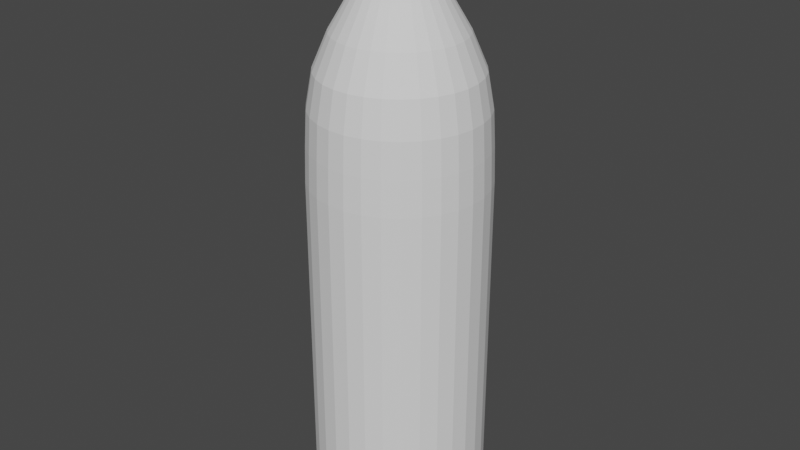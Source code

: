 # Source: waterbottle.blend  (saved by Blender 3.3.6; exported with 4.5.12 LTS)
import bpy
from mathutils import Matrix  # noqa: F401  (used for matrix-valued properties, if any)

bpy.ops.wm.read_factory_settings(use_empty=True)
scene = bpy.context.scene
scene.name = 'Scene'

# ---- collections
col_collection = bpy.data.collections.new('Collection'); scene.collection.children.link(col_collection)

# ---- world
world_world = bpy.data.worlds.new('World'); scene.world = world_world
world_world.use_nodes = True; world_world.node_tree.nodes.clear()
_N = world_world.node_tree.nodes; _L = world_world.node_tree.links
n0 = _N.new('ShaderNodeOutputWorld'); n0.name = 'World Output'; n0.location = (300, 300)
n1 = _N.new('ShaderNodeBackground'); n1.name = 'Background'; n1.location = (10, 300)
n1.inputs[0].default_value = (0.05088, 0.05088, 0.05088, 1.0)
_L.new(n1.outputs[0], n0.inputs[0])
n0.is_active_output = True
world_world.color = (0.05088, 0.05088, 0.05088)
world_world.use_sun_shadow = False
world_world.sun_shadow_jitter_overblur = 0.0

# ---- meshes
me_cylinder = bpy.data.meshes.new('Cylinder')
me_cylinder.from_pydata([(2.328e-10, 0.01087, 0.09727), (0.002189, 0.01065, 0.09727), (0.004288, 0.009993, 0.09727), (0.006212, 0.008925, 0.09727), (0.007882, 0.007492, 0.09727), (0.009228, 0.005752, 0.09727), (0.0102, 0.003777, 0.09727), (0.01075, 0.001647, 0.09727), (0.01086, -0.0005508, 0.09727), (0.01053, -0.002726, 0.09727), (0.009763, -0.004789, 0.09727), (0.008599, -0.006656, 0.09727), (0.007083, -0.008251, 0.09727), (0.005277, -0.009508, 0.09727), (0.003255, -0.01038, 0.09727), (0.0011, -0.01082, 0.09727), (-0.0011, -0.01082, 0.09727), (-0.003255, -0.01038, 0.09727), (-0.005277, -0.009508, 0.09727), (-0.007083, -0.008251, 0.09727), (-0.008599, -0.006656, 0.09727), (-0.009763, -0.004789, 0.09727), (-0.01053, -0.002726, 0.09727), (-0.01086, -0.0005508, 0.09727), (-0.01075, 0.001647, 0.09727), (-0.0102, 0.003777, 0.09727), (-0.009228, 0.005752, 0.09727), (-0.007882, 0.007492, 0.09727), (-0.006212, 0.008925, 0.09727), (-0.004288, 0.009993, 0.09727), (-0.002189, 0.01065, 0.09727), (0.0, 0.0318, 0.0), (0.006401, 0.03115, 0.0), (0.01254, 0.02922, 0.0), (0.01817, 0.0261, 0.0), (0.02305, 0.02191, 0.0), (0.02699, 0.01682, 0.0), (0.02982, 0.01104, 0.0), (0.03143, 0.004815, 0.0), (0.03176, -0.001611, 0.0), (0.03078, -0.007971, 0.0), (0.02855, -0.014, 0.0), (0.02515, -0.01946, 0.0), (0.02071, -0.02413, 0.0), (0.01543, -0.0278, 0.0), (0.00952, -0.03034, 0.0), (0.003217, -0.03164, 0.0), (-0.003217, -0.03164, 0.0), (-0.00952, -0.03034, 0.0), (-0.01543, -0.0278, 0.0), (-0.02071, -0.02413, 0.0), (-0.02515, -0.01946, 0.0), (-0.02855, -0.014, 0.0), (-0.03078, -0.007971, 0.0), (-0.03176, -0.001611, 0.0), (-0.03143, 0.004815, 0.0), (-0.02982, 0.01104, 0.0), (-0.02699, 0.01682, 0.0), (-0.02305, 0.02191, 0.0), (-0.01817, 0.0261, 0.0), (-0.01254, 0.02922, 0.0), (-0.006401, 0.03115, 0.0), (6.198e-12, 0.03071, 0.05075), (0.006183, 0.03008, 0.05075), (0.01211, 0.02822, 0.05075), (0.01755, 0.02521, 0.05075), (0.02226, 0.02116, 0.05075), (0.02606, 0.01625, 0.05075), (0.0288, 0.01067, 0.05075), (0.03036, 0.004651, 0.05075), (0.03067, -0.001556, 0.05075), (0.02973, -0.007698, 0.05075), (0.02757, -0.01353, 0.05075), (0.02429, -0.0188, 0.05075), (0.02001, -0.0233, 0.05075), (0.01491, -0.02685, 0.05075), (0.009194, -0.0293, 0.05075), (0.003107, -0.03056, 0.05075), (-0.003107, -0.03056, 0.05075), (-0.009194, -0.0293, 0.05075), (-0.01491, -0.02685, 0.05075), (-0.02001, -0.0233, 0.05075), (-0.02429, -0.0188, 0.05075), (-0.02757, -0.01353, 0.05075), (-0.02973, -0.007698, 0.05075), (-0.03067, -0.001556, 0.05075), (-0.03036, 0.004651, 0.05075), (-0.0288, 0.01067, 0.05075), (-0.02606, 0.01625, 0.05075), (-0.02226, 0.02116, 0.05075), (-0.01755, 0.02521, 0.05075), (-0.01211, 0.02822, 0.05075), (-0.006183, 0.03008, 0.05075), (0.006401, 0.03115, 0.02537), (0.01254, 0.02922, 0.02537), (0.01817, 0.0261, 0.02537), (0.02305, 0.02191, 0.02537), (0.02699, 0.01682, 0.02537), (0.02982, 0.01104, 0.02537), (0.03143, 0.004815, 0.02537), (0.03176, -0.001611, 0.02537), (0.03078, -0.007971, 0.02537), (0.02855, -0.014, 0.02537), (0.02515, -0.01946, 0.02537), (0.02071, -0.02413, 0.02537), (0.01543, -0.0278, 0.02537), (0.00952, -0.03034, 0.02537), (0.003217, -0.03164, 0.02537), (-0.003217, -0.03164, 0.02537), (-0.00952, -0.03034, 0.02537), (-0.01543, -0.0278, 0.02537), (-0.02071, -0.02413, 0.02537), (-0.02515, -0.01946, 0.02537), (-0.02855, -0.014, 0.02537), (-0.03078, -0.007971, 0.02537), (-0.03176, -0.001611, 0.02537), (-0.03143, 0.004815, 0.02537), (-0.02982, 0.01104, 0.02537), (-0.02699, 0.01682, 0.02537), (-0.02305, 0.02191, 0.02537), (-0.01817, 0.0261, 0.02537), (-0.01254, 0.02922, 0.02537), (-0.006401, 0.03115, 0.02537), (0.0, 0.0318, 0.02537), (4.507e-11, 0.02302, 0.07612), (0.004634, 0.02255, 0.07612), (0.009078, 0.02115, 0.07612), (0.01315, 0.01889, 0.07612), (0.01668, 0.01586, 0.07612), (0.01954, 0.01218, 0.07612), (0.02159, 0.007995, 0.07612), (0.02275, 0.003486, 0.07612), (0.02299, -0.001166, 0.07612), (0.02228, -0.00577, 0.07612), (0.02067, -0.01014, 0.07612), (0.0182, -0.01409, 0.07612), (0.01499, -0.01747, 0.07612), (0.01117, -0.02013, 0.07612), (0.006891, -0.02196, 0.07612), (0.002329, -0.0229, 0.07612), (-0.002329, -0.0229, 0.07612), (-0.006891, -0.02196, 0.07612), (-0.01117, -0.02013, 0.07612), (-0.01499, -0.01747, 0.07612), (-0.0182, -0.01409, 0.07612), (-0.02067, -0.01014, 0.07612), (-0.02228, -0.00577, 0.07612), (-0.02299, -0.001166, 0.07612), (-0.02275, 0.003486, 0.07612), (-0.02159, 0.007995, 0.07612), (-0.01954, 0.01218, 0.07612), (-0.01668, 0.01586, 0.07612), (-0.01315, 0.01889, 0.07612), (-0.009078, 0.02115, 0.07612), (-0.004634, 0.02255, 0.07612), (0.005722, 0.02784, 0.06344), (0.01121, 0.02612, 0.06344), (0.01624, 0.02333, 0.06344), (0.0206, 0.01958, 0.06344), (0.02412, 0.01504, 0.06344), (0.02666, 0.009872, 0.06344), (0.0281, 0.004304, 0.06344), (0.02839, -0.00144, 0.06344), (0.02752, -0.007125, 0.06344), (0.02552, -0.01252, 0.06344), (0.02248, -0.0174, 0.06344), (0.01851, -0.02157, 0.06344), (0.01379, -0.02485, 0.06344), (0.008509, -0.02712, 0.06344), (0.002876, -0.02828, 0.06344), (-0.002876, -0.02828, 0.06344), (-0.008509, -0.02712, 0.06344), (-0.01379, -0.02485, 0.06344), (-0.01851, -0.02157, 0.06344), (-0.02248, -0.0174, 0.06344), (-0.02552, -0.01252, 0.06344), (-0.02752, -0.007125, 0.06344), (-0.02839, -0.00144, 0.06344), (-0.0281, 0.004304, 0.06344), (-0.02666, 0.009872, 0.06344), (-0.02412, 0.01504, 0.06344), (-0.0206, 0.01958, 0.06344), (-0.01624, 0.02333, 0.06344), (-0.01121, 0.02612, 0.06344), (-0.005722, 0.02784, 0.06344), (0.0, 0.02842, 0.06344), (5.821e-11, 0.01555, 0.08881), (0.00313, 0.01523, 0.08881), (0.006132, 0.01429, 0.08881), (0.008883, 0.01276, 0.08881), (0.01127, 0.01071, 0.08881), (0.0132, 0.008225, 0.08881), (0.01458, 0.0054, 0.08881), (0.01537, 0.002355, 0.08881), (0.01553, -0.0007876, 0.08881), (0.01505, -0.003897, 0.08881), (0.01396, -0.006848, 0.08881), (0.0123, -0.009518, 0.08881), (0.01013, -0.0118, 0.08881), (0.007546, -0.0136, 0.08881), (0.004655, -0.01484, 0.08881), (0.001573, -0.01547, 0.08881), (-0.001573, -0.01547, 0.08881), (-0.004655, -0.01484, 0.08881), (-0.007546, -0.0136, 0.08881), (-0.01013, -0.0118, 0.08881), (-0.0123, -0.009518, 0.08881), (-0.01396, -0.006848, 0.08881), (-0.01505, -0.003897, 0.08881), (-0.01553, -0.0007876, 0.08881), (-0.01537, 0.002355, 0.08881), (-0.01458, 0.0054, 0.08881), (-0.0132, 0.008225, 0.08881), (-0.01127, 0.01071, 0.08881), (-0.008883, 0.01276, 0.08881), (-0.006132, 0.01429, 0.08881), (-0.00313, 0.01523, 0.08881), (0.006401, 0.03115, 0.01269), (0.01254, 0.02922, 0.01269), (0.01817, 0.0261, 0.01269), (0.02305, 0.02191, 0.01269), (0.02699, 0.01682, 0.01269), (0.02982, 0.01104, 0.01269), (0.03143, 0.004815, 0.01269), (0.03176, -0.001611, 0.01269), (0.03078, -0.007971, 0.01269), (0.02855, -0.014, 0.01269), (0.02515, -0.01946, 0.01269), (0.02071, -0.02413, 0.01269), (0.01543, -0.0278, 0.01269), (0.00952, -0.03034, 0.01269), (0.003217, -0.03164, 0.01269), (-0.003217, -0.03164, 0.01269), (-0.00952, -0.03034, 0.01269), (-0.01543, -0.0278, 0.01269), (-0.02071, -0.02413, 0.01269), (-0.02515, -0.01946, 0.01269), (-0.02855, -0.014, 0.01269), (-0.03078, -0.007971, 0.01269), (-0.03176, -0.001611, 0.01269), (-0.03143, 0.004815, 0.01269), (-0.02982, 0.01104, 0.01269), (-0.02699, 0.01682, 0.01269), (-0.02305, 0.02191, 0.01269), (-0.01817, 0.0261, 0.01269), (-0.01254, 0.02922, 0.01269), (-0.006401, 0.03115, 0.01269), (0.0, 0.0318, 0.01269), (0.0, 0.03139, 0.03806), (0.006319, 0.03075, 0.03806), (0.01238, 0.02885, 0.03806), (0.01793, 0.02576, 0.03806), (0.02275, 0.02163, 0.03806), (0.02664, 0.0166, 0.03806), (0.02944, 0.0109, 0.03806), (0.03103, 0.004753, 0.03806), (0.03135, -0.00159, 0.03806), (0.03039, -0.007868, 0.03806), (0.02818, -0.01382, 0.03806), (0.02482, -0.01921, 0.03806), (0.02045, -0.02382, 0.03806), (0.01523, -0.02745, 0.03806), (0.009397, -0.02995, 0.03806), (0.003176, -0.03123, 0.03806), (-0.003176, -0.03123, 0.03806), (-0.009397, -0.02995, 0.03806), (-0.01523, -0.02745, 0.03806), (-0.02045, -0.02382, 0.03806), (-0.02482, -0.01921, 0.03806), (-0.02818, -0.01382, 0.03806), (-0.03039, -0.007868, 0.03806), (-0.03135, -0.00159, 0.03806), (-0.03103, 0.004753, 0.03806), (-0.02944, 0.0109, 0.03806), (-0.02664, 0.0166, 0.03806), (-0.02275, 0.02163, 0.03806), (-0.01793, 0.02576, 0.03806), (-0.01238, 0.02885, 0.03806), (-0.006319, 0.03075, 0.03806), (0.002189, 0.01065, 0.105), (-2.503e-09, 0.01087, 0.105), (0.004288, 0.009993, 0.105), (0.006212, 0.008925, 0.105), (0.007882, 0.007492, 0.105), (0.009228, 0.005752, 0.105), (0.0102, 0.003777, 0.105), (0.01075, 0.001647, 0.105), (0.01086, -0.0005508, 0.105), (0.01053, -0.002726, 0.105), (0.009763, -0.004789, 0.105), (0.008599, -0.006656, 0.105), (0.007083, -0.008251, 0.105), (0.005277, -0.009508, 0.105), (0.003255, -0.01038, 0.105), (0.0011, -0.01082, 0.105), (-0.0011, -0.01082, 0.105), (-0.003255, -0.01038, 0.105), (-0.005277, -0.009508, 0.105), (-0.007083, -0.008251, 0.105), (-0.008599, -0.006656, 0.105), (-0.009763, -0.004789, 0.105), (-0.01053, -0.002726, 0.105), (-0.01086, -0.0005508, 0.105), (-0.01075, 0.001647, 0.105), (-0.0102, 0.003777, 0.105), (-0.009229, 0.005752, 0.105), (-0.007882, 0.007492, 0.105), (-0.006212, 0.008925, 0.105), (-0.004288, 0.009993, 0.105), (-0.002189, 0.01065, 0.105), (0.002695, 0.01311, 0.1054), (-2.208e-09, 0.01339, 0.1054), (0.005279, 0.0123, 0.1054), (0.007648, 0.01099, 0.1054), (0.009703, 0.009224, 0.1054), (0.01136, 0.007082, 0.1054), (0.01255, 0.00465, 0.1054), (0.01323, 0.002027, 0.1054), (0.01337, -0.0006781, 0.1054), (0.01296, -0.003356, 0.1054), (0.01202, -0.005896, 0.1054), (0.01059, -0.008195, 0.1054), (0.00872, -0.01016, 0.1054), (0.006497, -0.01171, 0.1054), (0.004008, -0.01277, 0.1054), (0.001354, -0.01332, 0.1054), (-0.001354, -0.01332, 0.1054), (-0.004008, -0.01277, 0.1054), (-0.006497, -0.01171, 0.1054), (-0.00872, -0.01016, 0.1054), (-0.01059, -0.008195, 0.1054), (-0.01202, -0.005896, 0.1054), (-0.01296, -0.003356, 0.1054), (-0.01337, -0.0006781, 0.1054), (-0.01323, 0.002027, 0.1054), (-0.01255, 0.00465, 0.1054), (-0.01136, 0.007082, 0.1054), (-0.009703, 0.009224, 0.1054), (-0.007648, 0.01099, 0.1054), (-0.005279, 0.0123, 0.1054), (-0.002695, 0.01311, 0.1054), (0.002695, 0.01311, 0.1155), (1.679e-10, 0.01339, 0.1155), (0.005279, 0.0123, 0.1155), (0.007648, 0.01099, 0.1155), (0.009703, 0.009224, 0.1155), (0.01136, 0.007082, 0.1155), (0.01255, 0.00465, 0.1155), (0.01323, 0.002027, 0.1155), (0.01337, -0.0006781, 0.1155), (0.01296, -0.003356, 0.1155), (0.01202, -0.005896, 0.1155), (0.01059, -0.008195, 0.1155), (0.00872, -0.01016, 0.1155), (0.006497, -0.01171, 0.1155), (0.004008, -0.01277, 0.1155), (0.001354, -0.01332, 0.1155), (-0.001354, -0.01332, 0.1155), (-0.004008, -0.01277, 0.1155), (-0.006497, -0.01171, 0.1155), (-0.00872, -0.01016, 0.1155), (-0.01059, -0.008195, 0.1155), (-0.01202, -0.005896, 0.1155), (-0.01296, -0.003356, 0.1155), (-0.01337, -0.0006781, 0.1155), (-0.01323, 0.002027, 0.1155), (-0.01255, 0.00465, 0.1155), (-0.01136, 0.007082, 0.1155), (-0.009703, 0.009224, 0.1155), (-0.007648, 0.01099, 0.1155), (-0.005279, 0.0123, 0.1155), (-0.002695, 0.01311, 0.1155), (0.0, 0.0296, -0.1015), (0.0, 0.0318, -0.09932), (0.005959, 0.029, -0.1015), (0.006401, 0.03115, -0.09932), (0.01167, 0.02721, -0.1015), (0.01254, 0.02922, -0.09932), (0.01691, 0.0243, -0.1015), (0.01817, 0.0261, -0.09932), (0.02146, 0.0204, -0.1015), (0.02305, 0.02191, -0.09932), (0.02512, 0.01566, -0.1015), (0.02699, 0.01682, -0.09932), (0.02776, 0.01028, -0.1015), (0.02982, 0.01104, -0.09932), (0.02926, 0.004483, -0.1015), (0.03143, 0.004815, -0.09932), (0.02957, -0.001499, -0.1015), (0.03176, -0.001611, -0.09932), (0.02866, -0.00742, -0.1015), (0.03078, -0.007971, -0.09932), (0.02658, -0.01304, -0.1015), (0.02855, -0.014, -0.09932), (0.02341, -0.01812, -0.1015), (0.02515, -0.01946, -0.09932), (0.01928, -0.02246, -0.1015), (0.02071, -0.02413, -0.09932), (0.01437, -0.02588, -0.1015), (0.01543, -0.0278, -0.09932), (0.008862, -0.02825, -0.1015), (0.00952, -0.03034, -0.09932), (0.002995, -0.02945, -0.1015), (0.003217, -0.03164, -0.09932), (-0.002995, -0.02945, -0.1015), (-0.003217, -0.03164, -0.09932), (-0.008862, -0.02825, -0.1015), (-0.00952, -0.03034, -0.09932), (-0.01437, -0.02588, -0.1015), (-0.01543, -0.0278, -0.09932), (-0.01928, -0.02246, -0.1015), (-0.02071, -0.02413, -0.09932), (-0.02341, -0.01812, -0.1015), (-0.02515, -0.01946, -0.09932), (-0.02658, -0.01304, -0.1015), (-0.02855, -0.014, -0.09932), (-0.02866, -0.00742, -0.1015), (-0.03078, -0.007971, -0.09932), (-0.02957, -0.001499, -0.1015), (-0.03176, -0.001611, -0.09932), (-0.02926, 0.004483, -0.1015), (-0.03143, 0.004815, -0.09932), (-0.02776, 0.01028, -0.1015), (-0.02982, 0.01104, -0.09932), (-0.02512, 0.01566, -0.1015), (-0.02699, 0.01682, -0.09932), (-0.02146, 0.0204, -0.1015), (-0.02305, 0.02191, -0.09932), (-0.01691, 0.0243, -0.1015), (-0.01817, 0.0261, -0.09932), (-0.01167, 0.02721, -0.1015), (-0.01254, 0.02922, -0.09932), (-0.005959, 0.029, -0.1015), (-0.006401, 0.03115, -0.09932)], [], [(186, 0, 1, 187), (187, 1, 2, 188), (188, 2, 3, 189), (189, 3, 4, 190), (190, 4, 5, 191), (191, 5, 6, 192), (192, 6, 7, 193), (193, 7, 8, 194), (194, 8, 9, 195), (195, 9, 10, 196), (196, 10, 11, 197), (197, 11, 12, 198), (198, 12, 13, 199), (199, 13, 14, 200), (200, 14, 15, 201), (201, 15, 16, 202), (202, 16, 17, 203), (203, 17, 18, 204), (204, 18, 19, 205), (205, 19, 20, 206), (206, 20, 21, 207), (207, 21, 22, 208), (208, 22, 23, 209), (209, 23, 24, 210), (210, 24, 25, 211), (211, 25, 26, 212), (212, 26, 27, 213), (213, 27, 28, 214), (214, 28, 29, 215), (4, 3, 282, 283), (215, 29, 30, 216), (216, 30, 0, 186), (433, 61, 31, 373), (375, 32, 33, 377), (431, 60, 61, 433), (429, 59, 60, 431), (427, 58, 59, 429), (425, 57, 58, 427), (423, 56, 57, 425), (421, 55, 56, 423), (419, 54, 55, 421), (417, 53, 54, 419), (415, 52, 53, 417), (413, 51, 52, 415), (411, 50, 51, 413), (409, 49, 50, 411), (407, 48, 49, 409), (405, 47, 48, 407), (403, 46, 47, 405), (401, 45, 46, 403), (399, 44, 45, 401), (397, 43, 44, 399), (395, 42, 43, 397), (393, 41, 42, 395), (391, 40, 41, 393), (389, 39, 40, 391), (387, 38, 39, 389), (385, 37, 38, 387), (383, 36, 37, 385), (381, 35, 36, 383), (379, 34, 35, 381), (377, 33, 34, 379), (372, 374, 376, 378, 380, 382, 384, 386, 388, 390, 392, 394, 396, 398, 400, 402, 404, 406, 408, 410, 412, 414, 416, 418, 420, 422, 424, 426, 428, 430, 432), (278, 92, 62, 248), (277, 91, 92, 278), (276, 90, 91, 277), (275, 89, 90, 276), (274, 88, 89, 275), (273, 87, 88, 274), (272, 86, 87, 273), (271, 85, 86, 272), (270, 84, 85, 271), (269, 83, 84, 270), (268, 82, 83, 269), (267, 81, 82, 268), (266, 80, 81, 267), (265, 79, 80, 266), (264, 78, 79, 265), (263, 77, 78, 264), (262, 76, 77, 263), (261, 75, 76, 262), (260, 74, 75, 261), (259, 73, 74, 260), (258, 72, 73, 259), (257, 71, 72, 258), (256, 70, 71, 257), (255, 69, 70, 256), (254, 68, 69, 255), (253, 67, 68, 254), (252, 66, 67, 253), (251, 65, 66, 252), (250, 64, 65, 251), (249, 63, 64, 250), (248, 62, 63, 249), (247, 123, 93, 217), (217, 93, 94, 218), (218, 94, 95, 219), (219, 95, 96, 220), (220, 96, 97, 221), (221, 97, 98, 222), (222, 98, 99, 223), (223, 99, 100, 224), (224, 100, 101, 225), (225, 101, 102, 226), (226, 102, 103, 227), (227, 103, 104, 228), (228, 104, 105, 229), (229, 105, 106, 230), (230, 106, 107, 231), (231, 107, 108, 232), (232, 108, 109, 233), (233, 109, 110, 234), (234, 110, 111, 235), (235, 111, 112, 236), (236, 112, 113, 237), (237, 113, 114, 238), (238, 114, 115, 239), (239, 115, 116, 240), (240, 116, 117, 241), (241, 117, 118, 242), (242, 118, 119, 243), (243, 119, 120, 244), (244, 120, 121, 245), (245, 121, 122, 246), (246, 122, 123, 247), (184, 154, 124, 185), (183, 153, 154, 184), (182, 152, 153, 183), (181, 151, 152, 182), (180, 150, 151, 181), (179, 149, 150, 180), (178, 148, 149, 179), (177, 147, 148, 178), (176, 146, 147, 177), (175, 145, 146, 176), (174, 144, 145, 175), (173, 143, 144, 174), (172, 142, 143, 173), (171, 141, 142, 172), (170, 140, 141, 171), (169, 139, 140, 170), (168, 138, 139, 169), (167, 137, 138, 168), (166, 136, 137, 167), (165, 135, 136, 166), (164, 134, 135, 165), (163, 133, 134, 164), (162, 132, 133, 163), (161, 131, 132, 162), (160, 130, 131, 161), (159, 129, 130, 160), (158, 128, 129, 159), (157, 127, 128, 158), (156, 126, 127, 157), (155, 125, 126, 156), (185, 124, 125, 155), (62, 185, 155, 63), (63, 155, 156, 64), (64, 156, 157, 65), (65, 157, 158, 66), (66, 158, 159, 67), (67, 159, 160, 68), (68, 160, 161, 69), (69, 161, 162, 70), (70, 162, 163, 71), (71, 163, 164, 72), (72, 164, 165, 73), (73, 165, 166, 74), (74, 166, 167, 75), (75, 167, 168, 76), (76, 168, 169, 77), (77, 169, 170, 78), (78, 170, 171, 79), (79, 171, 172, 80), (80, 172, 173, 81), (81, 173, 174, 82), (82, 174, 175, 83), (83, 175, 176, 84), (84, 176, 177, 85), (85, 177, 178, 86), (86, 178, 179, 87), (87, 179, 180, 88), (88, 180, 181, 89), (89, 181, 182, 90), (90, 182, 183, 91), (91, 183, 184, 92), (92, 184, 185, 62), (154, 216, 186, 124), (153, 215, 216, 154), (152, 214, 215, 153), (151, 213, 214, 152), (150, 212, 213, 151), (149, 211, 212, 150), (148, 210, 211, 149), (147, 209, 210, 148), (146, 208, 209, 147), (145, 207, 208, 146), (144, 206, 207, 145), (143, 205, 206, 144), (142, 204, 205, 143), (141, 203, 204, 142), (140, 202, 203, 141), (139, 201, 202, 140), (138, 200, 201, 139), (137, 199, 200, 138), (136, 198, 199, 137), (135, 197, 198, 136), (134, 196, 197, 135), (133, 195, 196, 134), (132, 194, 195, 133), (131, 193, 194, 132), (130, 192, 193, 131), (129, 191, 192, 130), (128, 190, 191, 129), (127, 189, 190, 128), (126, 188, 189, 127), (125, 187, 188, 126), (124, 186, 187, 125), (61, 246, 247, 31), (60, 245, 246, 61), (59, 244, 245, 60), (58, 243, 244, 59), (57, 242, 243, 58), (56, 241, 242, 57), (55, 240, 241, 56), (54, 239, 240, 55), (53, 238, 239, 54), (52, 237, 238, 53), (51, 236, 237, 52), (50, 235, 236, 51), (49, 234, 235, 50), (48, 233, 234, 49), (47, 232, 233, 48), (46, 231, 232, 47), (45, 230, 231, 46), (44, 229, 230, 45), (43, 228, 229, 44), (42, 227, 228, 43), (41, 226, 227, 42), (40, 225, 226, 41), (39, 224, 225, 40), (38, 223, 224, 39), (37, 222, 223, 38), (36, 221, 222, 37), (35, 220, 221, 36), (34, 219, 220, 35), (33, 218, 219, 34), (32, 217, 218, 33), (31, 247, 217, 32), (123, 248, 249, 93), (93, 249, 250, 94), (94, 250, 251, 95), (95, 251, 252, 96), (96, 252, 253, 97), (97, 253, 254, 98), (98, 254, 255, 99), (99, 255, 256, 100), (100, 256, 257, 101), (101, 257, 258, 102), (102, 258, 259, 103), (103, 259, 260, 104), (104, 260, 261, 105), (105, 261, 262, 106), (106, 262, 263, 107), (107, 263, 264, 108), (108, 264, 265, 109), (109, 265, 266, 110), (110, 266, 267, 111), (111, 267, 268, 112), (112, 268, 269, 113), (113, 269, 270, 114), (114, 270, 271, 115), (115, 271, 272, 116), (116, 272, 273, 117), (117, 273, 274, 118), (118, 274, 275, 119), (119, 275, 276, 120), (120, 276, 277, 121), (121, 277, 278, 122), (122, 278, 248, 123), (292, 291, 322, 323), (13, 12, 291, 292), (22, 21, 300, 301), (0, 30, 309, 280), (9, 8, 287, 288), (18, 17, 296, 297), (27, 26, 305, 306), (5, 4, 283, 284), (14, 13, 292, 293), (23, 22, 301, 302), (1, 0, 280, 279), (10, 9, 288, 289), (19, 18, 297, 298), (28, 27, 306, 307), (6, 5, 284, 285), (15, 14, 293, 294), (24, 23, 302, 303), (2, 1, 279, 281), (11, 10, 289, 290), (20, 19, 298, 299), (29, 28, 307, 308), (7, 6, 285, 286), (16, 15, 294, 295), (25, 24, 303, 304), (3, 2, 281, 282), (12, 11, 290, 291), (21, 20, 299, 300), (30, 29, 308, 309), (8, 7, 286, 287), (17, 16, 295, 296), (26, 25, 304, 305), (328, 327, 358, 359), (306, 305, 336, 337), (293, 292, 323, 324), (279, 280, 311, 310), (307, 306, 337, 338), (294, 293, 324, 325), (281, 279, 310, 312), (308, 307, 338, 339), (295, 294, 325, 326), (282, 281, 312, 313), (309, 308, 339, 340), (296, 295, 326, 327), (283, 282, 313, 314), (280, 309, 340, 311), (297, 296, 327, 328), (284, 283, 314, 315), (298, 297, 328, 329), (285, 284, 315, 316), (299, 298, 329, 330), (286, 285, 316, 317), (300, 299, 330, 331), (287, 286, 317, 318), (301, 300, 331, 332), (288, 287, 318, 319), (302, 301, 332, 333), (289, 288, 319, 320), (303, 302, 333, 334), (290, 289, 320, 321), (304, 303, 334, 335), (291, 290, 321, 322), (305, 304, 335, 336), (341, 342, 371, 370, 369, 368, 367, 366, 365, 364, 363, 362, 361, 360, 359, 358, 357, 356, 355, 354, 353, 352, 351, 350, 349, 348, 347, 346, 345, 344, 343), (315, 314, 345, 346), (329, 328, 359, 360), (316, 315, 346, 347), (330, 329, 360, 361), (317, 316, 347, 348), (331, 330, 361, 362), (318, 317, 348, 349), (332, 331, 362, 363), (319, 318, 349, 350), (333, 332, 363, 364), (320, 319, 350, 351), (334, 333, 364, 365), (321, 320, 351, 352), (335, 334, 365, 366), (322, 321, 352, 353), (336, 335, 366, 367), (323, 322, 353, 354), (337, 336, 367, 368), (324, 323, 354, 355), (310, 311, 342, 341), (338, 337, 368, 369), (325, 324, 355, 356), (312, 310, 341, 343), (339, 338, 369, 370), (326, 325, 356, 357), (313, 312, 343, 344), (340, 339, 370, 371), (327, 326, 357, 358), (314, 313, 344, 345), (311, 340, 371, 342), (373, 375, 374, 372), (375, 377, 376, 374), (377, 379, 378, 376), (379, 381, 380, 378), (381, 383, 382, 380), (383, 385, 384, 382), (385, 387, 386, 384), (387, 389, 388, 386), (389, 391, 390, 388), (391, 393, 392, 390), (393, 395, 394, 392), (395, 397, 396, 394), (397, 399, 398, 396), (399, 401, 400, 398), (401, 403, 402, 400), (403, 405, 404, 402), (405, 407, 406, 404), (407, 409, 408, 406), (409, 411, 410, 408), (411, 413, 412, 410), (413, 415, 414, 412), (415, 417, 416, 414), (417, 419, 418, 416), (419, 421, 420, 418), (421, 423, 422, 420), (423, 425, 424, 422), (425, 427, 426, 424), (427, 429, 428, 426), (429, 431, 430, 428), (431, 433, 432, 430), (433, 373, 372, 432), (373, 31, 32, 375)])
_uv = me_cylinder.uv_layers.new(name='UVMap')
_uv.uv.foreach_set('vector', [1.0, 0.9688, 1.0, 1.0, 0.9677, 1.0, 0.9677, 0.9688, 0.9677, 0.9688, 0.9677, 1.0, 0.9355, 1.0, 0.9355, 0.9688, 0.9355, 0.9688, 0.9355, 1.0, 0.9032, 1.0, 0.9032, 0.9688, 0.9032, 0.9688, 0.9032, 1.0, 0.871, 1.0, 0.871, 0.9688, 0.871, 0.9688, 0.871, 1.0, 0.8387, 1.0, 0.8387, 0.9688, 0.8387, 0.9688, 0.8387, 1.0, 0.8065, 1.0, 0.8065, 0.9688, 0.8065, 0.9688, 0.8065, 1.0, 0.7742, 1.0, 0.7742, 0.9688, 0.7742, 0.9688, 0.7742, 1.0, 0.7419, 1.0, 0.7419, 0.9688, 0.7419, 0.9688, 0.7419, 1.0, 0.7097, 1.0, 0.7097, 0.9688, 0.7097, 0.9688, 0.7097, 1.0, 0.6774, 1.0, 0.6774, 0.9688, 0.6774, 0.9688, 0.6774, 1.0, 0.6452, 1.0, 0.6452, 0.9688, 0.6452, 0.9688, 0.6452, 1.0, 0.6129, 1.0, 0.6129, 0.9688, 0.6129, 0.9688, 0.6129, 1.0, 0.5806, 1.0, 0.5806, 0.9688, 0.5806, 0.9688, 0.5806, 1.0, 0.5484, 1.0, 0.5484, 0.9688, 0.5484, 0.9688, 0.5484, 1.0, 0.5161, 1.0, 0.5161, 0.9688, 0.5161, 0.9688, 0.5161, 1.0, 0.4839, 1.0, 0.4839, 0.9688, 0.4839, 0.9688, 0.4839, 1.0, 0.4516, 1.0, 0.4516, 0.9688, 0.4516, 0.9688, 0.4516, 1.0, 0.4194, 1.0, 0.4194, 0.9688, 0.4194, 0.9688, 0.4194, 1.0, 0.3871, 1.0, 0.3871, 0.9688, 0.3871, 0.9688, 0.3871, 1.0, 0.3548, 1.0, 0.3548, 0.9688, 0.3548, 0.9688, 0.3548, 1.0, 0.3226, 1.0, 0.3226, 0.9688, 0.3226, 0.9688, 0.3226, 1.0, 0.2903, 1.0, 0.2903, 0.9688, 0.2903, 0.9688, 0.2903, 1.0, 0.2581, 1.0, 0.2581, 0.9688, 0.2581, 0.9688, 0.2581, 1.0, 0.2258, 1.0, 0.2258, 0.9688, 0.2258, 0.9688, 0.2258, 1.0, 0.1935, 1.0, 0.1935, 0.9688, 0.1935, 0.9688, 0.1935, 1.0, 0.1613, 1.0, 0.1613, 0.9688, 0.1613, 0.9688, 0.1613, 1.0, 0.129, 1.0, 0.129, 0.9688, 0.129, 0.9688, 0.129, 1.0, 0.09677, 1.0, 0.09677, 0.9688, 0.09677, 0.9688, 0.09677, 1.0, 0.06452, 1.0, 0.06452, 0.9688, 0.871, 1.0, 0.9032, 1.0, 0.9032, 1.0, 0.871, 1.0, 0.06452, 0.9688, 0.06452, 1.0, 0.03226, 1.0, 0.03226, 0.9688, 0.03226, 0.9688, 0.03226, 1.0, 4.768e-07, 1.0, 4.768e-07, 0.9688, 0.03226, 0.5054, 0.03226, 0.75, 4.768e-07, 0.75, 4.768e-07, 0.5054, 0.9677, 0.5054, 0.9677, 0.75, 0.9355, 0.75, 0.9355, 0.5054, 0.06452, 0.5054, 0.06452, 0.75, 0.03226, 0.75, 0.03226, 0.5054, 0.09677, 0.5054, 0.09677, 0.75, 0.06452, 0.75, 0.06452, 0.5054, 0.129, 0.5054, 0.129, 0.75, 0.09677, 0.75, 0.09677, 0.5054, 0.1613, 0.5054, 0.1613, 0.75, 0.129, 0.75, 0.129, 0.5054, 0.1935, 0.5054, 0.1935, 0.75, 0.1613, 0.75, 0.1613, 0.5054, 0.2258, 0.5054, 0.2258, 0.75, 0.1935, 0.75, 0.1935, 0.5054, 0.2581, 0.5054, 0.2581, 0.75, 0.2258, 0.75, 0.2258, 0.5054, 0.2903, 0.5054, 0.2903, 0.75, 0.2581, 0.75, 0.2581, 0.5054, 0.3226, 0.5054, 0.3226, 0.75, 0.2903, 0.75, 0.2903, 0.5054, 0.3548, 0.5054, 0.3548, 0.75, 0.3226, 0.75, 0.3226, 0.5054, 0.3871, 0.5054, 0.3871, 0.75, 0.3548, 0.75, 0.3548, 0.5054, 0.4194, 0.5054, 0.4194, 0.75, 0.3871, 0.75, 0.3871, 0.5054, 0.4516, 0.5054, 0.4516, 0.75, 0.4194, 0.75, 0.4194, 0.5054, 0.4839, 0.5054, 0.4839, 0.75, 0.4516, 0.75, 0.4516, 0.5054, 0.5161, 0.5054, 0.5161, 0.75, 0.4839, 0.75, 0.4839, 0.5054, 0.5484, 0.5054, 0.5484, 0.75, 0.5161, 0.75, 0.5161, 0.5054, 0.5806, 0.5054, 0.5806, 0.75, 0.5484, 0.75, 0.5484, 0.5054, 0.6129, 0.5054, 0.6129, 0.75, 0.5806, 0.75, 0.5806, 0.5054, 0.6452, 0.5054, 0.6452, 0.75, 0.6129, 0.75, 0.6129, 0.5054, 0.6774, 0.5054, 0.6774, 0.75, 0.6452, 0.75, 0.6452, 0.5054, 0.7097, 0.5054, 0.7097, 0.75, 0.6774, 0.75, 0.6774, 0.5054, 0.7419, 0.5054, 0.7419, 0.75, 0.7097, 0.75, 0.7097, 0.5054, 0.7742, 0.5054, 0.7742, 0.75, 0.7419, 0.75, 0.7419, 0.5054, 0.8065, 0.5054, 0.8065, 0.75, 0.7742, 0.75, 0.7742, 0.5054, 0.8387, 0.5054, 0.8387, 0.75, 0.8065, 0.75, 0.8065, 0.5054, 0.871, 0.5054, 0.871, 0.75, 0.8387, 0.75, 0.8387, 0.5054, 0.9032, 0.5054, 0.9032, 0.75, 0.871, 0.75, 0.871, 0.5054, 0.9355, 0.5054, 0.9355, 0.75, 0.9032, 0.75, 0.9032, 0.5054, 0.75, 0.4734, 0.795, 0.4689, 0.8381, 0.4553, 0.8776, 0.4334, 0.9119, 0.4039, 0.9396, 0.3682, 0.9595, 0.3276, 0.9709, 0.2838, 0.9731, 0.2387, 0.9663, 0.194, 0.9506, 0.1516, 0.9267, 0.1132, 0.8955, 0.08047, 0.8584, 0.05465, 0.8169, 0.03682, 0.7726, 0.02772, 0.7274, 0.02772, 0.6831, 0.03682, 0.6416, 0.05465, 0.6045, 0.08047, 0.5733, 0.1132, 0.5494, 0.1516, 0.5337, 0.194, 0.5269, 0.2387, 0.5291, 0.2838, 0.5405, 0.3276, 0.5604, 0.3682, 0.5881, 0.4039, 0.6224, 0.4334, 0.6619, 0.4553, 0.705, 0.4689, 0.03226, 0.8438, 0.03226, 0.875, 4.768e-07, 0.875, 4.768e-07, 0.8438, 0.06452, 0.8438, 0.06452, 0.875, 0.03226, 0.875, 0.03226, 0.8438, 0.09677, 0.8438, 0.09677, 0.875, 0.06452, 0.875, 0.06452, 0.8438, 0.129, 0.8438, 0.129, 0.875, 0.09677, 0.875, 0.09677, 0.8438, 0.1613, 0.8438, 0.1613, 0.875, 0.129, 0.875, 0.129, 0.8438, 0.1935, 0.8438, 0.1935, 0.875, 0.1613, 0.875, 0.1613, 0.8438, 0.2258, 0.8438, 0.2258, 0.875, 0.1935, 0.875, 0.1935, 0.8438, 0.2581, 0.8438, 0.2581, 0.875, 0.2258, 0.875, 0.2258, 0.8438, 0.2903, 0.8438, 0.2903, 0.875, 0.2581, 0.875, 0.2581, 0.8438, 0.3226, 0.8438, 0.3226, 0.875, 0.2903, 0.875, 0.2903, 0.8438, 0.3548, 0.8438, 0.3548, 0.875, 0.3226, 0.875, 0.3226, 0.8438, 0.3871, 0.8438, 0.3871, 0.875, 0.3548, 0.875, 0.3548, 0.8438, 0.4194, 0.8438, 0.4194, 0.875, 0.3871, 0.875, 0.3871, 0.8438, 0.4516, 0.8438, 0.4516, 0.875, 0.4194, 0.875, 0.4194, 0.8438, 0.4839, 0.8438, 0.4839, 0.875, 0.4516, 0.875, 0.4516, 0.8438, 0.5161, 0.8438, 0.5161, 0.875, 0.4839, 0.875, 0.4839, 0.8438, 0.5484, 0.8438, 0.5484, 0.875, 0.5161, 0.875, 0.5161, 0.8438, 0.5806, 0.8438, 0.5806, 0.875, 0.5484, 0.875, 0.5484, 0.8438, 0.6129, 0.8438, 0.6129, 0.875, 0.5806, 0.875, 0.5806, 0.8438, 0.6452, 0.8438, 0.6452, 0.875, 0.6129, 0.875, 0.6129, 0.8438, 0.6774, 0.8438, 0.6774, 0.875, 0.6452, 0.875, 0.6452, 0.8438, 0.7097, 0.8438, 0.7097, 0.875, 0.6774, 0.875, 0.6774, 0.8438, 0.7419, 0.8438, 0.7419, 0.875, 0.7097, 0.875, 0.7097, 0.8438, 0.7742, 0.8438, 0.7742, 0.875, 0.7419, 0.875, 0.7419, 0.8438, 0.8065, 0.8438, 0.8065, 0.875, 0.7742, 0.875, 0.7742, 0.8438, 0.8387, 0.8438, 0.8387, 0.875, 0.8065, 0.875, 0.8065, 0.8438, 0.871, 0.8438, 0.871, 0.875, 0.8387, 0.875, 0.8387, 0.8438, 0.9032, 0.8438, 0.9032, 0.875, 0.871, 0.875, 0.871, 0.8438, 0.9355, 0.8438, 0.9355, 0.875, 0.9032, 0.875, 0.9032, 0.8438, 0.9677, 0.8438, 0.9677, 0.875, 0.9355, 0.875, 0.9355, 0.8438, 1.0, 0.8438, 1.0, 0.875, 0.9677, 0.875, 0.9677, 0.8438, 1.0, 0.7812, 1.0, 0.8125, 0.9677, 0.8125, 0.9677, 0.7812, 0.9677, 0.7812, 0.9677, 0.8125, 0.9355, 0.8125, 0.9355, 0.7812, 0.9355, 0.7812, 0.9355, 0.8125, 0.9032, 0.8125, 0.9032, 0.7812, 0.9032, 0.7812, 0.9032, 0.8125, 0.871, 0.8125, 0.871, 0.7812, 0.871, 0.7812, 0.871, 0.8125, 0.8387, 0.8125, 0.8387, 0.7812, 0.8387, 0.7812, 0.8387, 0.8125, 0.8065, 0.8125, 0.8065, 0.7812, 0.8065, 0.7812, 0.8065, 0.8125, 0.7742, 0.8125, 0.7742, 0.7812, 0.7742, 0.7812, 0.7742, 0.8125, 0.7419, 0.8125, 0.7419, 0.7812, 0.7419, 0.7812, 0.7419, 0.8125, 0.7097, 0.8125, 0.7097, 0.7812, 0.7097, 0.7812, 0.7097, 0.8125, 0.6774, 0.8125, 0.6774, 0.7812, 0.6774, 0.7812, 0.6774, 0.8125, 0.6452, 0.8125, 0.6452, 0.7812, 0.6452, 0.7812, 0.6452, 0.8125, 0.6129, 0.8125, 0.6129, 0.7812, 0.6129, 0.7812, 0.6129, 0.8125, 0.5806, 0.8125, 0.5806, 0.7812, 0.5806, 0.7812, 0.5806, 0.8125, 0.5484, 0.8125, 0.5484, 0.7812, 0.5484, 0.7812, 0.5484, 0.8125, 0.5161, 0.8125, 0.5161, 0.7812, 0.5161, 0.7812, 0.5161, 0.8125, 0.4839, 0.8125, 0.4839, 0.7812, 0.4839, 0.7812, 0.4839, 0.8125, 0.4516, 0.8125, 0.4516, 0.7812, 0.4516, 0.7812, 0.4516, 0.8125, 0.4194, 0.8125, 0.4194, 0.7812, 0.4194, 0.7812, 0.4194, 0.8125, 0.3871, 0.8125, 0.3871, 0.7812, 0.3871, 0.7812, 0.3871, 0.8125, 0.3548, 0.8125, 0.3548, 0.7812, 0.3548, 0.7812, 0.3548, 0.8125, 0.3226, 0.8125, 0.3226, 0.7812, 0.3226, 0.7812, 0.3226, 0.8125, 0.2903, 0.8125, 0.2903, 0.7812, 0.2903, 0.7812, 0.2903, 0.8125, 0.2581, 0.8125, 0.2581, 0.7812, 0.2581, 0.7812, 0.2581, 0.8125, 0.2258, 0.8125, 0.2258, 0.7812, 0.2258, 0.7812, 0.2258, 0.8125, 0.1935, 0.8125, 0.1935, 0.7812, 0.1935, 0.7812, 0.1935, 0.8125, 0.1613, 0.8125, 0.1613, 0.7812, 0.1613, 0.7812, 0.1613, 0.8125, 0.129, 0.8125, 0.129, 0.7812, 0.129, 0.7812, 0.129, 0.8125, 0.09677, 0.8125, 0.09677, 0.7812, 0.09677, 0.7812, 0.09677, 0.8125, 0.06452, 0.8125, 0.06452, 0.7812, 0.06452, 0.7812, 0.06452, 0.8125, 0.03226, 0.8125, 0.03226, 0.7812, 0.03226, 0.7812, 0.03226, 0.8125, 4.768e-07, 0.8125, 4.768e-07, 0.7812, 0.03226, 0.9062, 0.03226, 0.9375, 4.768e-07, 0.9375, 4.768e-07, 0.9062, 0.06452, 0.9062, 0.06452, 0.9375, 0.03226, 0.9375, 0.03226, 0.9062, 0.09677, 0.9062, 0.09677, 0.9375, 0.06452, 0.9375, 0.06452, 0.9062, 0.129, 0.9062, 0.129, 0.9375, 0.09677, 0.9375, 0.09677, 0.9062, 0.1613, 0.9062, 0.1613, 0.9375, 0.129, 0.9375, 0.129, 0.9062, 0.1935, 0.9062, 0.1935, 0.9375, 0.1613, 0.9375, 0.1613, 0.9062, 0.2258, 0.9062, 0.2258, 0.9375, 0.1935, 0.9375, 0.1935, 0.9062, 0.2581, 0.9062, 0.2581, 0.9375, 0.2258, 0.9375, 0.2258, 0.9062, 0.2903, 0.9062, 0.2903, 0.9375, 0.2581, 0.9375, 0.2581, 0.9062, 0.3226, 0.9062, 0.3226, 0.9375, 0.2903, 0.9375, 0.2903, 0.9062, 0.3548, 0.9062, 0.3548, 0.9375, 0.3226, 0.9375, 0.3226, 0.9062, 0.3871, 0.9063, 0.3871, 0.9375, 0.3548, 0.9375, 0.3548, 0.9062, 0.4194, 0.9062, 0.4194, 0.9375, 0.3871, 0.9375, 0.3871, 0.9063, 0.4516, 0.9062, 0.4516, 0.9375, 0.4194, 0.9375, 0.4194, 0.9062, 0.4839, 0.9062, 0.4839, 0.9375, 0.4516, 0.9375, 0.4516, 0.9062, 0.5161, 0.9062, 0.5161, 0.9375, 0.4839, 0.9375, 0.4839, 0.9062, 0.5484, 0.9062, 0.5484, 0.9375, 0.5161, 0.9375, 0.5161, 0.9062, 0.5806, 0.9062, 0.5806, 0.9375, 0.5484, 0.9375, 0.5484, 0.9062, 0.6129, 0.9062, 0.6129, 0.9375, 0.5806, 0.9375, 0.5806, 0.9062, 0.6452, 0.9063, 0.6452, 0.9375, 0.6129, 0.9375, 0.6129, 0.9062, 0.6774, 0.9062, 0.6774, 0.9375, 0.6452, 0.9375, 0.6452, 0.9063, 0.7097, 0.9062, 0.7097, 0.9375, 0.6774, 0.9375, 0.6774, 0.9062, 0.7419, 0.9062, 0.7419, 0.9375, 0.7097, 0.9375, 0.7097, 0.9062, 0.7742, 0.9062, 0.7742, 0.9375, 0.7419, 0.9375, 0.7419, 0.9062, 0.8065, 0.9062, 0.8065, 0.9375, 0.7742, 0.9375, 0.7742, 0.9062, 0.8387, 0.9062, 0.8387, 0.9375, 0.8065, 0.9375, 0.8065, 0.9062, 0.871, 0.9062, 0.871, 0.9375, 0.8387, 0.9375, 0.8387, 0.9062, 0.9032, 0.9062, 0.9032, 0.9375, 0.871, 0.9375, 0.871, 0.9062, 0.9355, 0.9062, 0.9355, 0.9375, 0.9032, 0.9375, 0.9032, 0.9062, 0.9677, 0.9062, 0.9677, 0.9375, 0.9355, 0.9375, 0.9355, 0.9062, 1.0, 0.9062, 1.0, 0.9375, 0.9677, 0.9375, 0.9677, 0.9062, 1.0, 0.875, 1.0, 0.9062, 0.9677, 0.9062, 0.9677, 0.875, 0.9677, 0.875, 0.9677, 0.9062, 0.9355, 0.9062, 0.9355, 0.875, 0.9355, 0.875, 0.9355, 0.9062, 0.9032, 0.9062, 0.9032, 0.875, 0.9032, 0.875, 0.9032, 0.9062, 0.871, 0.9062, 0.871, 0.875, 0.871, 0.875, 0.871, 0.9062, 0.8387, 0.9062, 0.8387, 0.875, 0.8387, 0.875, 0.8387, 0.9062, 0.8065, 0.9062, 0.8065, 0.875, 0.8065, 0.875, 0.8065, 0.9062, 0.7742, 0.9062, 0.7742, 0.875, 0.7742, 0.875, 0.7742, 0.9062, 0.7419, 0.9062, 0.7419, 0.875, 0.7419, 0.875, 0.7419, 0.9062, 0.7097, 0.9062, 0.7097, 0.875, 0.7097, 0.875, 0.7097, 0.9062, 0.6774, 0.9062, 0.6774, 0.875, 0.6774, 0.875, 0.6774, 0.9062, 0.6452, 0.9063, 0.6452, 0.875, 0.6452, 0.875, 0.6452, 0.9063, 0.6129, 0.9062, 0.6129, 0.875, 0.6129, 0.875, 0.6129, 0.9062, 0.5806, 0.9062, 0.5806, 0.875, 0.5806, 0.875, 0.5806, 0.9062, 0.5484, 0.9062, 0.5484, 0.875, 0.5484, 0.875, 0.5484, 0.9062, 0.5161, 0.9062, 0.5161, 0.875, 0.5161, 0.875, 0.5161, 0.9062, 0.4839, 0.9062, 0.4839, 0.875, 0.4839, 0.875, 0.4839, 0.9062, 0.4516, 0.9062, 0.4516, 0.875, 0.4516, 0.875, 0.4516, 0.9062, 0.4194, 0.9062, 0.4194, 0.875, 0.4194, 0.875, 0.4194, 0.9062, 0.3871, 0.9063, 0.3871, 0.875, 0.3871, 0.875, 0.3871, 0.9063, 0.3548, 0.9062, 0.3548, 0.875, 0.3548, 0.875, 0.3548, 0.9062, 0.3226, 0.9062, 0.3226, 0.875, 0.3226, 0.875, 0.3226, 0.9062, 0.2903, 0.9062, 0.2903, 0.875, 0.2903, 0.875, 0.2903, 0.9062, 0.2581, 0.9062, 0.2581, 0.875, 0.2581, 0.875, 0.2581, 0.9062, 0.2258, 0.9062, 0.2258, 0.875, 0.2258, 0.875, 0.2258, 0.9062, 0.1935, 0.9062, 0.1935, 0.875, 0.1935, 0.875, 0.1935, 0.9062, 0.1613, 0.9062, 0.1613, 0.875, 0.1613, 0.875, 0.1613, 0.9062, 0.129, 0.9062, 0.129, 0.875, 0.129, 0.875, 0.129, 0.9062, 0.09677, 0.9062, 0.09677, 0.875, 0.09677, 0.875, 0.09677, 0.9062, 0.06452, 0.9062, 0.06452, 0.875, 0.06452, 0.875, 0.06452, 0.9062, 0.03226, 0.9062, 0.03226, 0.875, 0.03226, 0.875, 0.03226, 0.9062, 4.768e-07, 0.9062, 4.768e-07, 0.875, 0.03226, 0.9375, 0.03226, 0.9688, 4.768e-07, 0.9688, 4.768e-07, 0.9375, 0.06452, 0.9375, 0.06452, 0.9688, 0.03226, 0.9688, 0.03226, 0.9375, 0.09677, 0.9375, 0.09677, 0.9688, 0.06452, 0.9688, 0.06452, 0.9375, 0.129, 0.9375, 0.129, 0.9688, 0.09677, 0.9688, 0.09677, 0.9375, 0.1613, 0.9375, 0.1613, 0.9688, 0.129, 0.9688, 0.129, 0.9375, 0.1935, 0.9375, 0.1935, 0.9688, 0.1613, 0.9688, 0.1613, 0.9375, 0.2258, 0.9375, 0.2258, 0.9688, 0.1935, 0.9688, 0.1935, 0.9375, 0.2581, 0.9375, 0.2581, 0.9688, 0.2258, 0.9688, 0.2258, 0.9375, 0.2903, 0.9375, 0.2903, 0.9688, 0.2581, 0.9688, 0.2581, 0.9375, 0.3226, 0.9375, 0.3226, 0.9688, 0.2903, 0.9688, 0.2903, 0.9375, 0.3548, 0.9375, 0.3548, 0.9688, 0.3226, 0.9688, 0.3226, 0.9375, 0.3871, 0.9375, 0.3871, 0.9688, 0.3548, 0.9688, 0.3548, 0.9375, 0.4194, 0.9375, 0.4194, 0.9688, 0.3871, 0.9688, 0.3871, 0.9375, 0.4516, 0.9375, 0.4516, 0.9688, 0.4194, 0.9688, 0.4194, 0.9375, 0.4839, 0.9375, 0.4839, 0.9688, 0.4516, 0.9688, 0.4516, 0.9375, 0.5161, 0.9375, 0.5161, 0.9688, 0.4839, 0.9688, 0.4839, 0.9375, 0.5484, 0.9375, 0.5484, 0.9688, 0.5161, 0.9688, 0.5161, 0.9375, 0.5806, 0.9375, 0.5806, 0.9688, 0.5484, 0.9688, 0.5484, 0.9375, 0.6129, 0.9375, 0.6129, 0.9688, 0.5806, 0.9688, 0.5806, 0.9375, 0.6452, 0.9375, 0.6452, 0.9688, 0.6129, 0.9688, 0.6129, 0.9375, 0.6774, 0.9375, 0.6774, 0.9688, 0.6452, 0.9688, 0.6452, 0.9375, 0.7097, 0.9375, 0.7097, 0.9688, 0.6774, 0.9688, 0.6774, 0.9375, 0.7419, 0.9375, 0.7419, 0.9688, 0.7097, 0.9688, 0.7097, 0.9375, 0.7742, 0.9375, 0.7742, 0.9688, 0.7419, 0.9688, 0.7419, 0.9375, 0.8065, 0.9375, 0.8065, 0.9688, 0.7742, 0.9688, 0.7742, 0.9375, 0.8387, 0.9375, 0.8387, 0.9688, 0.8065, 0.9688, 0.8065, 0.9375, 0.871, 0.9375, 0.871, 0.9688, 0.8387, 0.9688, 0.8387, 0.9375, 0.9032, 0.9375, 0.9032, 0.9688, 0.871, 0.9688, 0.871, 0.9375, 0.9355, 0.9375, 0.9355, 0.9688, 0.9032, 0.9688, 0.9032, 0.9375, 0.9677, 0.9375, 0.9677, 0.9688, 0.9355, 0.9688, 0.9355, 0.9375, 1.0, 0.9375, 1.0, 0.9688, 0.9677, 0.9688, 0.9677, 0.9375, 0.03226, 0.75, 0.03226, 0.7812, 4.768e-07, 0.7812, 4.768e-07, 0.75, 0.06452, 0.75, 0.06452, 0.7812, 0.03226, 0.7812, 0.03226, 0.75, 0.09677, 0.75, 0.09677, 0.7812, 0.06452, 0.7812, 0.06452, 0.75, 0.129, 0.75, 0.129, 0.7812, 0.09677, 0.7812, 0.09677, 0.75, 0.1613, 0.75, 0.1613, 0.7812, 0.129, 0.7812, 0.129, 0.75, 0.1935, 0.75, 0.1935, 0.7812, 0.1613, 0.7812, 0.1613, 0.75, 0.2258, 0.75, 0.2258, 0.7812, 0.1935, 0.7812, 0.1935, 0.75, 0.2581, 0.75, 0.2581, 0.7812, 0.2258, 0.7812, 0.2258, 0.75, 0.2903, 0.75, 0.2903, 0.7812, 0.2581, 0.7812, 0.2581, 0.75, 0.3226, 0.75, 0.3226, 0.7812, 0.2903, 0.7812, 0.2903, 0.75, 0.3548, 0.75, 0.3548, 0.7812, 0.3226, 0.7812, 0.3226, 0.75, 0.3871, 0.75, 0.3871, 0.7812, 0.3548, 0.7812, 0.3548, 0.75, 0.4194, 0.75, 0.4194, 0.7812, 0.3871, 0.7812, 0.3871, 0.75, 0.4516, 0.75, 0.4516, 0.7812, 0.4194, 0.7812, 0.4194, 0.75, 0.4839, 0.75, 0.4839, 0.7812, 0.4516, 0.7812, 0.4516, 0.75, 0.5161, 0.75, 0.5161, 0.7812, 0.4839, 0.7812, 0.4839, 0.75, 0.5484, 0.75, 0.5484, 0.7812, 0.5161, 0.7812, 0.5161, 0.75, 0.5806, 0.75, 0.5806, 0.7812, 0.5484, 0.7812, 0.5484, 0.75, 0.6129, 0.75, 0.6129, 0.7812, 0.5806, 0.7812, 0.5806, 0.75, 0.6452, 0.75, 0.6452, 0.7812, 0.6129, 0.7812, 0.6129, 0.75, 0.6774, 0.75, 0.6774, 0.7812, 0.6452, 0.7812, 0.6452, 0.75, 0.7097, 0.75, 0.7097, 0.7812, 0.6774, 0.7812, 0.6774, 0.75, 0.7419, 0.75, 0.7419, 0.7812, 0.7097, 0.7812, 0.7097, 0.75, 0.7742, 0.75, 0.7742, 0.7812, 0.7419, 0.7812, 0.7419, 0.75, 0.8065, 0.75, 0.8065, 0.7812, 0.7742, 0.7812, 0.7742, 0.75, 0.8387, 0.75, 0.8387, 0.7812, 0.8065, 0.7812, 0.8065, 0.75, 0.871, 0.75, 0.871, 0.7812, 0.8387, 0.7812, 0.8387, 0.75, 0.9032, 0.75, 0.9032, 0.7812, 0.871, 0.7812, 0.871, 0.75, 0.9355, 0.75, 0.9355, 0.7812, 0.9032, 0.7812, 0.9032, 0.75, 0.9677, 0.75, 0.9677, 0.7812, 0.9355, 0.7812, 0.9355, 0.75, 1.0, 0.75, 1.0, 0.7812, 0.9677, 0.7812, 0.9677, 0.75, 1.0, 0.8125, 1.0, 0.8438, 0.9677, 0.8438, 0.9677, 0.8125, 0.9677, 0.8125, 0.9677, 0.8438, 0.9355, 0.8438, 0.9355, 0.8125, 0.9355, 0.8125, 0.9355, 0.8438, 0.9032, 0.8438, 0.9032, 0.8125, 0.9032, 0.8125, 0.9032, 0.8438, 0.871, 0.8438, 0.871, 0.8125, 0.871, 0.8125, 0.871, 0.8438, 0.8387, 0.8438, 0.8387, 0.8125, 0.8387, 0.8125, 0.8387, 0.8438, 0.8065, 0.8438, 0.8065, 0.8125, 0.8065, 0.8125, 0.8065, 0.8438, 0.7742, 0.8438, 0.7742, 0.8125, 0.7742, 0.8125, 0.7742, 0.8438, 0.7419, 0.8438, 0.7419, 0.8125, 0.7419, 0.8125, 0.7419, 0.8438, 0.7097, 0.8438, 0.7097, 0.8125, 0.7097, 0.8125, 0.7097, 0.8438, 0.6774, 0.8438, 0.6774, 0.8125, 0.6774, 0.8125, 0.6774, 0.8438, 0.6452, 0.8438, 0.6452, 0.8125, 0.6452, 0.8125, 0.6452, 0.8438, 0.6129, 0.8438, 0.6129, 0.8125, 0.6129, 0.8125, 0.6129, 0.8438, 0.5806, 0.8438, 0.5806, 0.8125, 0.5806, 0.8125, 0.5806, 0.8438, 0.5484, 0.8438, 0.5484, 0.8125, 0.5484, 0.8125, 0.5484, 0.8438, 0.5161, 0.8438, 0.5161, 0.8125, 0.5161, 0.8125, 0.5161, 0.8438, 0.4839, 0.8438, 0.4839, 0.8125, 0.4839, 0.8125, 0.4839, 0.8438, 0.4516, 0.8438, 0.4516, 0.8125, 0.4516, 0.8125, 0.4516, 0.8438, 0.4194, 0.8438, 0.4194, 0.8125, 0.4194, 0.8125, 0.4194, 0.8438, 0.3871, 0.8438, 0.3871, 0.8125, 0.3871, 0.8125, 0.3871, 0.8438, 0.3548, 0.8438, 0.3548, 0.8125, 0.3548, 0.8125, 0.3548, 0.8438, 0.3226, 0.8438, 0.3226, 0.8125, 0.3226, 0.8125, 0.3226, 0.8438, 0.2903, 0.8438, 0.2903, 0.8125, 0.2903, 0.8125, 0.2903, 0.8438, 0.2581, 0.8438, 0.2581, 0.8125, 0.2581, 0.8125, 0.2581, 0.8438, 0.2258, 0.8438, 0.2258, 0.8125, 0.2258, 0.8125, 0.2258, 0.8438, 0.1935, 0.8438, 0.1935, 0.8125, 0.1935, 0.8125, 0.1935, 0.8438, 0.1613, 0.8438, 0.1613, 0.8125, 0.1613, 0.8125, 0.1613, 0.8438, 0.129, 0.8438, 0.129, 0.8125, 0.129, 0.8125, 0.129, 0.8438, 0.09677, 0.8438, 0.09677, 0.8125, 0.09677, 0.8125, 0.09677, 0.8438, 0.06452, 0.8438, 0.06452, 0.8125, 0.06452, 0.8125, 0.06452, 0.8438, 0.03226, 0.8438, 0.03226, 0.8125, 0.03226, 0.8125, 0.03226, 0.8438, 4.768e-07, 0.8438, 4.768e-07, 0.8125, 0.5806, 1.0, 0.6129, 1.0, 0.6129, 1.0, 0.5806, 1.0, 0.5806, 1.0, 0.6129, 1.0, 0.6129, 1.0, 0.5806, 1.0, 0.2903, 1.0, 0.3226, 1.0, 0.3226, 1.0, 0.2903, 1.0, 4.768e-07, 1.0, 0.03226, 1.0, 0.03226, 1.0, 4.768e-07, 1.0, 0.7097, 1.0, 0.7419, 1.0, 0.7419, 1.0, 0.7097, 1.0, 0.4194, 1.0, 0.4516, 1.0, 0.4516, 1.0, 0.4194, 1.0, 0.129, 1.0, 0.1613, 1.0, 0.1613, 1.0, 0.129, 1.0, 0.8387, 1.0, 0.871, 1.0, 0.871, 1.0, 0.8387, 1.0, 0.5484, 1.0, 0.5806, 1.0, 0.5806, 1.0, 0.5484, 1.0, 0.2581, 1.0, 0.2903, 1.0, 0.2903, 1.0, 0.2581, 1.0, 0.9677, 1.0, 1.0, 1.0, 1.0, 1.0, 0.9677, 1.0, 0.6774, 1.0, 0.7097, 1.0, 0.7097, 1.0, 0.6774, 1.0, 0.3871, 1.0, 0.4194, 1.0, 0.4194, 1.0, 0.3871, 1.0, 0.09677, 1.0, 0.129, 1.0, 0.129, 1.0, 0.09677, 1.0, 0.8065, 1.0, 0.8387, 1.0, 0.8387, 1.0, 0.8065, 1.0, 0.5161, 1.0, 0.5484, 1.0, 0.5484, 1.0, 0.5161, 1.0, 0.2258, 1.0, 0.2581, 1.0, 0.2581, 1.0, 0.2258, 1.0, 0.9355, 1.0, 0.9677, 1.0, 0.9677, 1.0, 0.9355, 1.0, 0.6452, 1.0, 0.6774, 1.0, 0.6774, 1.0, 0.6452, 1.0, 0.3548, 1.0, 0.3871, 1.0, 0.3871, 1.0, 0.3548, 1.0, 0.06452, 1.0, 0.09677, 1.0, 0.09677, 1.0, 0.06452, 1.0, 0.7742, 1.0, 0.8065, 1.0, 0.8065, 1.0, 0.7742, 1.0, 0.4839, 1.0, 0.5161, 1.0, 0.5161, 1.0, 0.4839, 1.0, 0.1935, 1.0, 0.2258, 1.0, 0.2258, 1.0, 0.1935, 1.0, 0.9032, 1.0, 0.9355, 1.0, 0.9355, 1.0, 0.9032, 1.0, 0.6129, 1.0, 0.6452, 1.0, 0.6452, 1.0, 0.6129, 1.0, 0.3226, 1.0, 0.3548, 1.0, 0.3548, 1.0, 0.3226, 1.0, 0.03226, 1.0, 0.06452, 1.0, 0.06452, 1.0, 0.03226, 1.0, 0.7419, 1.0, 0.7742, 1.0, 0.7742, 1.0, 0.7419, 1.0, 0.4516, 1.0, 0.4839, 1.0, 0.4839, 1.0, 0.4516, 1.0, 0.1613, 1.0, 0.1935, 1.0, 0.1935, 1.0, 0.1613, 1.0, 0.4194, 1.0, 0.4516, 1.0, 0.4516, 1.0, 0.4194, 1.0, 0.129, 1.0, 0.1613, 1.0, 0.1613, 1.0, 0.129, 1.0, 0.5484, 1.0, 0.5806, 1.0, 0.5806, 1.0, 0.5484, 1.0, 0.9677, 1.0, 1.0, 1.0, 1.0, 1.0, 0.9677, 1.0, 0.09677, 1.0, 0.129, 1.0, 0.129, 1.0, 0.09677, 1.0, 0.5161, 1.0, 0.5484, 1.0, 0.5484, 1.0, 0.5161, 1.0, 0.9355, 1.0, 0.9677, 1.0, 0.9677, 1.0, 0.9355, 1.0, 0.06452, 1.0, 0.09677, 1.0, 0.09677, 1.0, 0.06452, 1.0, 0.4839, 1.0, 0.5161, 1.0, 0.5161, 1.0, 0.4839, 1.0, 0.9032, 1.0, 0.9355, 1.0, 0.9355, 1.0, 0.9032, 1.0, 0.03226, 1.0, 0.06452, 1.0, 0.06452, 1.0, 0.03226, 1.0, 0.4516, 1.0, 0.4839, 1.0, 0.4839, 1.0, 0.4516, 1.0, 0.871, 1.0, 0.9032, 1.0, 0.9032, 1.0, 0.871, 1.0, 4.768e-07, 1.0, 0.03226, 1.0, 0.03226, 1.0, 4.768e-07, 1.0, 0.4194, 1.0, 0.4516, 1.0, 0.4516, 1.0, 0.4194, 1.0, 0.8387, 1.0, 0.871, 1.0, 0.871, 1.0, 0.8387, 1.0, 0.3871, 1.0, 0.4194, 1.0, 0.4194, 1.0, 0.3871, 1.0, 0.8065, 1.0, 0.8387, 1.0, 0.8387, 1.0, 0.8065, 1.0, 0.3548, 1.0, 0.3871, 1.0, 0.3871, 1.0, 0.3548, 1.0, 0.7742, 1.0, 0.8065, 1.0, 0.8065, 1.0, 0.7742, 1.0, 0.3226, 1.0, 0.3548, 1.0, 0.3548, 1.0, 0.3226, 1.0, 0.7419, 1.0, 0.7742, 1.0, 0.7742, 1.0, 0.7419, 1.0, 0.2903, 1.0, 0.3226, 1.0, 0.3226, 1.0, 0.2903, 1.0, 0.7097, 1.0, 0.7419, 1.0, 0.7419, 1.0, 0.7097, 1.0, 0.2581, 1.0, 0.2903, 1.0, 0.2903, 1.0, 0.2581, 1.0, 0.6774, 1.0, 0.7097, 1.0, 0.7097, 1.0, 0.6774, 1.0, 0.2258, 1.0, 0.2581, 1.0, 0.2581, 1.0, 0.2258, 1.0, 0.6452, 1.0, 0.6774, 1.0, 0.6774, 1.0, 0.6452, 1.0, 0.1935, 1.0, 0.2258, 1.0, 0.2258, 1.0, 0.1935, 1.0, 0.6129, 1.0, 0.6452, 1.0, 0.6452, 1.0, 0.6129, 1.0, 0.1613, 1.0, 0.1935, 1.0, 0.1935, 1.0, 0.1613, 1.0, 0.2983, 0.4851, 0.25, 0.49, 0.2017, 0.4851, 0.1554, 0.4705, 0.1129, 0.447, 0.07605, 0.4154, 0.04633, 0.377, 0.02494, 0.3334, 0.01277, 0.2863, 0.01031, 0.2378, 0.01766, 0.1898, 0.03453, 0.1443, 0.06021, 0.1031, 0.09367, 0.0679, 0.1335, 0.04016, 0.1782, 0.02101, 0.2257, 0.01123, 0.2743, 0.01123, 0.3218, 0.02101, 0.3665, 0.04016, 0.4063, 0.0679, 0.4398, 0.1031, 0.4655, 0.1443, 0.4823, 0.1898, 0.4897, 0.2378, 0.4872, 0.2863, 0.4751, 0.3334, 0.4537, 0.377, 0.424, 0.4154, 0.3871, 0.447, 0.3446, 0.4705, 0.8387, 1.0, 0.871, 1.0, 0.871, 1.0, 0.8387, 1.0, 0.3871, 1.0, 0.4194, 1.0, 0.4194, 1.0, 0.3871, 1.0, 0.8065, 1.0, 0.8387, 1.0, 0.8387, 1.0, 0.8065, 1.0, 0.3548, 1.0, 0.3871, 1.0, 0.3871, 1.0, 0.3548, 1.0, 0.7742, 1.0, 0.8065, 1.0, 0.8065, 1.0, 0.7742, 1.0, 0.3226, 1.0, 0.3548, 1.0, 0.3548, 1.0, 0.3226, 1.0, 0.7419, 1.0, 0.7742, 1.0, 0.7742, 1.0, 0.7419, 1.0, 0.2903, 1.0, 0.3226, 1.0, 0.3226, 1.0, 0.2903, 1.0, 0.7097, 1.0, 0.7419, 1.0, 0.7419, 1.0, 0.7097, 1.0, 0.2581, 1.0, 0.2903, 1.0, 0.2903, 1.0, 0.2581, 1.0, 0.6774, 1.0, 0.7097, 1.0, 0.7097, 1.0, 0.6774, 1.0, 0.2258, 1.0, 0.2581, 1.0, 0.2581, 1.0, 0.2258, 1.0, 0.6452, 1.0, 0.6774, 1.0, 0.6774, 1.0, 0.6452, 1.0, 0.1935, 1.0, 0.2258, 1.0, 0.2258, 1.0, 0.1935, 1.0, 0.6129, 1.0, 0.6452, 1.0, 0.6452, 1.0, 0.6129, 1.0, 0.1613, 1.0, 0.1935, 1.0, 0.1935, 1.0, 0.1613, 1.0, 0.5806, 1.0, 0.6129, 1.0, 0.6129, 1.0, 0.5806, 1.0, 0.129, 1.0, 0.1613, 1.0, 0.1613, 1.0, 0.129, 1.0, 0.5484, 1.0, 0.5806, 1.0, 0.5806, 1.0, 0.5484, 1.0, 0.9677, 1.0, 1.0, 1.0, 1.0, 1.0, 0.9677, 1.0, 0.09677, 1.0, 0.129, 1.0, 0.129, 1.0, 0.09677, 1.0, 0.5161, 1.0, 0.5484, 1.0, 0.5484, 1.0, 0.5161, 1.0, 0.9355, 1.0, 0.9677, 1.0, 0.9677, 1.0, 0.9355, 1.0, 0.06452, 1.0, 0.09677, 1.0, 0.09677, 1.0, 0.06452, 1.0, 0.4839, 1.0, 0.5161, 1.0, 0.5161, 1.0, 0.4839, 1.0, 0.9032, 1.0, 0.9355, 1.0, 0.9355, 1.0, 0.9032, 1.0, 0.03226, 1.0, 0.06452, 1.0, 0.06452, 1.0, 0.03226, 1.0, 0.4516, 1.0, 0.4839, 1.0, 0.4839, 1.0, 0.4516, 1.0, 0.871, 1.0, 0.9032, 1.0, 0.9032, 1.0, 0.871, 1.0, 4.768e-07, 1.0, 0.03226, 1.0, 0.03226, 1.0, 4.768e-07, 1.0, 1.0, 0.5054, 0.9677, 0.5054, 0.9689, 0.5, 0.9989, 0.5, 0.9677, 0.5054, 0.9355, 0.5054, 0.9366, 0.5, 0.9666, 0.5, 0.9355, 0.5054, 0.9032, 0.5054, 0.9043, 0.5, 0.9344, 0.5, 0.9032, 0.5054, 0.871, 0.5054, 0.8721, 0.5, 0.9021, 0.5, 0.871, 0.5054, 0.8387, 0.5054, 0.8398, 0.5, 0.8699, 0.5, 0.8387, 0.5054, 0.8065, 0.5054, 0.8076, 0.5, 0.8376, 0.5, 0.8065, 0.5054, 0.7742, 0.5054, 0.7753, 0.5, 0.8053, 0.5, 0.7742, 0.5054, 0.7419, 0.5054, 0.743, 0.5, 0.7731, 0.5, 0.7419, 0.5054, 0.7097, 0.5054, 0.7108, 0.5, 0.7408, 0.5, 0.7097, 0.5054, 0.6774, 0.5054, 0.6785, 0.5, 0.7086, 0.5, 0.6774, 0.5054, 0.6452, 0.5054, 0.6463, 0.5, 0.6763, 0.5, 0.6452, 0.5054, 0.6129, 0.5054, 0.614, 0.5, 0.644, 0.5, 0.6129, 0.5054, 0.5806, 0.5054, 0.5818, 0.5, 0.6118, 0.5, 0.5806, 0.5054, 0.5484, 0.5054, 0.5495, 0.5, 0.5795, 0.5, 0.5484, 0.5054, 0.5161, 0.5054, 0.5172, 0.5, 0.5473, 0.5, 0.5161, 0.5054, 0.4839, 0.5054, 0.485, 0.5, 0.515, 0.5, 0.4839, 0.5054, 0.4516, 0.5054, 0.4527, 0.5, 0.4828, 0.5, 0.4516, 0.5054, 0.4194, 0.5054, 0.4205, 0.5, 0.4505, 0.5, 0.4194, 0.5054, 0.3871, 0.5054, 0.3882, 0.5, 0.4182, 0.5, 0.3871, 0.5054, 0.3548, 0.5054, 0.356, 0.5, 0.386, 0.5, 0.3548, 0.5054, 0.3226, 0.5054, 0.3237, 0.5, 0.3537, 0.5, 0.3226, 0.5054, 0.2903, 0.5054, 0.2914, 0.5, 0.3215, 0.5, 0.2903, 0.5054, 0.2581, 0.5054, 0.2592, 0.5, 0.2892, 0.5, 0.2581, 0.5054, 0.2258, 0.5054, 0.2269, 0.5, 0.257, 0.5, 0.2258, 0.5054, 0.1935, 0.5054, 0.1947, 0.5, 0.2247, 0.5, 0.1935, 0.5054, 0.1613, 0.5054, 0.1624, 0.5, 0.1924, 0.5, 0.1613, 0.5054, 0.129, 0.5054, 0.1301, 0.5, 0.1602, 0.5, 0.129, 0.5054, 0.09677, 0.5054, 0.09789, 0.5, 0.1279, 0.5, 0.09677, 0.5054, 0.06452, 0.5054, 0.06563, 0.5, 0.09566, 0.5, 0.06452, 0.5054, 0.03226, 0.5054, 0.03337, 0.5, 0.0634, 0.5, 0.03226, 0.5054, 4.768e-07, 0.5054, 0.001114, 0.5, 0.03114, 0.5, 1.0, 0.5054, 1.0, 0.75, 0.9677, 0.75, 0.9677, 0.5054])
me_cylinder.update()

# ---- objects
ob_cylinder = bpy.data.objects.new('Cylinder', me_cylinder)

# ---- transforms, parenting, visibility, modifiers, constraints
ob_cylinder.location = (0.0, 0.0, 0.0)

# ---- collection membership
col_collection.objects.link(ob_cylinder)

# ---- scene / render settings (as saved in the file)
scene.frame_start = 1; scene.frame_end = 250; scene.frame_set(1)
scene.render.engine = 'BLENDER_EEVEE_NEXT'
scene.cycles.sampling_pattern = 'TABULATED_SOBOL'
scene.cycles.use_light_tree = False
scene.view_settings.view_transform = 'Filmic'
bpy.context.view_layer.update()

# ---- added for rendering (the .blend has no active camera and no usable light): camera, sun
cam_auto = bpy.data.cameras.new('AutoCamera')
cam_auto.lens = 50.0
cam_auto.sensor_width = 36.0
cam_auto.clip_end = 1000.0
ob_auto_camera = bpy.data.objects.new('AutoCamera', cam_auto)
scene.collection.objects.link(ob_auto_camera)
ob_auto_camera.location = (0.217316, -0.260698, 0.180877)
ob_auto_camera.rotation_euler = (1.09748, -7.21219e-08, 0.694738)
scene.camera = ob_auto_camera
light_auto_sun = bpy.data.lights.new('AutoSun', 'SUN')
light_auto_sun.energy = 3.0
light_auto_sun.angle = 0.0523599
ob_auto_sun = bpy.data.objects.new('AutoSun', light_auto_sun)
scene.collection.objects.link(ob_auto_sun)
ob_auto_sun.rotation_euler = (0.872665, 0.174533, 0.523599)
bpy.context.view_layer.update()

